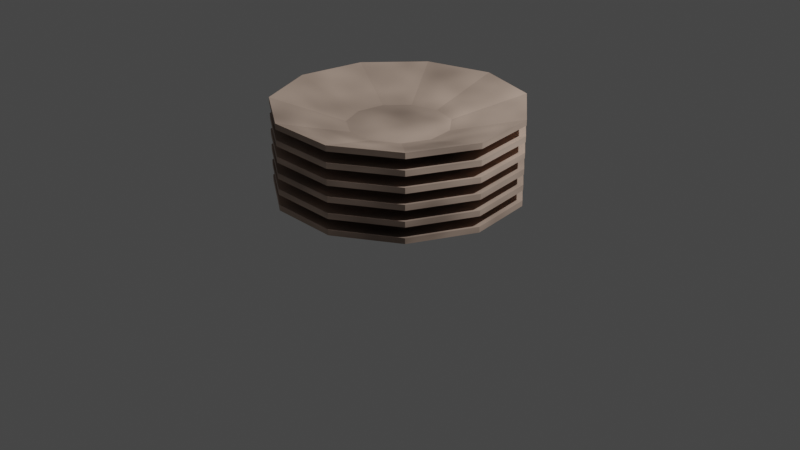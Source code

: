 # Source: PlateTower.blend  (saved by Blender 3.4.6; exported with 4.5.12 LTS)
import bpy
from mathutils import Matrix  # noqa: F401  (used for matrix-valued properties, if any)

bpy.ops.wm.read_factory_settings(use_empty=True)
scene = bpy.context.scene
scene.name = 'Scene'

# ---- collections
col_collection = bpy.data.collections.new('Collection'); scene.collection.children.link(col_collection)

# ---- materials (node trees are filled in below, after node groups)
mat_material_001 = bpy.data.materials.new('Material.001')
mat_material_001.use_transparent_shadow = False

# ---- material node trees
mat_material_001.use_nodes = True; mat_material_001.node_tree.nodes.clear()
_N = mat_material_001.node_tree.nodes; _L = mat_material_001.node_tree.links
n0 = _N.new('ShaderNodeBsdfPrincipled'); n0.name = 'Principled BSDF'; n0.location = (10, 300)
n0.distribution = 'GGX'
n0.subsurface_method = 'RANDOM_WALK_SKIN'
n0.inputs[0].default_value = (1.0, 0.7534, 0.6071, 1.0)
n0.inputs[2].default_value = 0.3691
n0.inputs[3].default_value = 1.45
n0.inputs[27].default_value = (0.0, 0.0, 0.0, 1.0)
n0.inputs[28].default_value = 1.0
n1 = _N.new('ShaderNodeMixShader'); n1.name = 'Mix Shader'; n1.location = (351, 347)
n2 = _N.new('ShaderNodeTexNoise'); n2.name = 'Noise Texture'; n2.location = (-158, 511)
n2.inputs[2].default_value = 2.2
n2.inputs[3].default_value = 1.8
n2.inputs[4].default_value = 0.7467
n2.inputs[8].default_value = 0.1
n3 = _N.new('ShaderNodeOutputMaterial'); n3.name = 'Material Output'; n3.location = (576, 320)
_L.new(n1.outputs[0], n3.inputs[0])
_L.new(n0.outputs[0], n1.inputs[1])
_L.new(n2.outputs[0], n1.inputs[0])
n3.is_active_output = True

# ---- world
world_world = bpy.data.worlds.new('World'); scene.world = world_world
world_world.use_nodes = True; world_world.node_tree.nodes.clear()
_N = world_world.node_tree.nodes; _L = world_world.node_tree.links
n0 = _N.new('ShaderNodeOutputWorld'); n0.name = 'World Output'; n0.location = (300, 300)
n1 = _N.new('ShaderNodeBackground'); n1.name = 'Background'; n1.location = (10, 300)
n1.inputs[0].default_value = (0.05088, 0.05088, 0.05088, 1.0)
_L.new(n1.outputs[0], n0.inputs[0])
n0.is_active_output = True
world_world.color = (0.05088, 0.05088, 0.05088)
world_world.use_sun_shadow = False
world_world.sun_shadow_jitter_overblur = 0.0

# ---- cameras
cam_camera = bpy.data.cameras.new('Camera')
cam_camera.clip_end = 100.0
cam_camera.ortho_scale = 7.314

# ---- lights
light_light = bpy.data.lights.new('Light', 'POINT')
light_light.transmission_factor = 0.0
light_light.energy = 1000.0
light_light.shadow_soft_size = 0.1
light_light.shadow_maximum_resolution = 0.006
light_light.use_absolute_resolution = True

# ---- meshes
me_cylinder = bpy.data.meshes.new('Cylinder')
me_cylinder.from_pydata([(0.0, 1.0, -1.0), (0.0, 1.0, 1.0), (0.5406, 0.8413, -1.0), (0.5406, 0.8413, 1.0), (0.9096, 0.4154, -1.0), (0.9096, 0.4154, 1.0), (0.9898, -0.1423, -1.0), (0.9898, -0.1423, 1.0), (0.7557, -0.6549, -1.0), (0.7557, -0.6549, 1.0), (0.2817, -0.9595, -1.0), (0.2817, -0.9595, 1.0), (-0.2817, -0.9595, -1.0), (-0.2817, -0.9595, 1.0), (-0.7557, -0.6549, -1.0), (-0.7557, -0.6549, 1.0), (-0.9898, -0.1423, -1.0), (-0.9898, -0.1423, 1.0), (-0.9096, 0.4154, -1.0), (-0.9096, 0.4154, 1.0), (-0.5406, 0.8413, -1.0), (-0.5406, 0.8413, 1.0), (1.259, 1.959, 7.038), (-1.068e-09, 2.328, 7.038), (2.118, 0.9672, 7.038), (2.305, -0.3314, 7.038), (1.76, -1.525, 7.038), (0.656, -2.234, 7.038), (-0.656, -2.234, 7.038), (-1.76, -1.525, 7.038), (-2.305, -0.3314, 7.038), (-2.118, 0.9672, 7.038), (-1.259, 1.959, 7.038), (1.259, 1.959, 8.791), (-1.068e-09, 2.328, 8.791), (2.118, 0.9672, 8.791), (2.305, -0.3314, 8.791), (1.76, -1.525, 8.791), (0.656, -2.234, 8.791), (-0.656, -2.234, 8.791), (-1.76, -1.525, 8.791), (-2.305, -0.3314, 8.791), (-2.118, 0.9672, 8.791), (-1.259, 1.959, 8.791), (0.5153, 0.8018, 3.816), (-4.372e-10, 0.9531, 3.816), (0.867, 0.3959, 3.816), (0.9434, -0.1356, 3.816), (0.7203, -0.6241, 3.816), (0.2685, -0.9145, 3.816), (-0.2685, -0.9145, 3.816), (-0.7203, -0.6241, 3.816), (-0.9434, -0.1356, 3.816), (-0.867, 0.3959, 3.816), (-0.5153, 0.8018, 3.816), (-1.511e-06, 1.0, 3.896), (-1.511e-06, 1.0, 5.896), (0.5406, 0.8413, 3.896), (0.5406, 0.8413, 5.896), (0.9096, 0.4154, 3.896), (0.9096, 0.4154, 5.896), (0.9898, -0.1423, 3.896), (0.9898, -0.1423, 5.896), (0.7557, -0.6549, 3.896), (0.7557, -0.6549, 5.896), (0.2817, -0.9595, 3.896), (0.2817, -0.9595, 5.896), (-0.2817, -0.9595, 3.896), (-0.2817, -0.9595, 5.896), (-0.7558, -0.6549, 3.896), (-0.7558, -0.6549, 5.896), (-0.9898, -0.1423, 3.896), (-0.9898, -0.1423, 5.896), (-0.9096, 0.4154, 3.896), (-0.9096, 0.4154, 5.896), (-0.5406, 0.8413, 3.896), (-0.5406, 0.8413, 5.896), (1.259, 1.959, 11.93), (-1.512e-06, 2.328, 11.93), (2.118, 0.9672, 11.93), (2.305, -0.3314, 11.93), (1.76, -1.525, 11.93), (0.656, -2.234, 11.93), (-0.656, -2.234, 11.93), (-1.76, -1.525, 11.93), (-2.305, -0.3314, 11.93), (-2.118, 0.9672, 11.93), (-1.259, 1.959, 11.93), (1.259, 1.959, 13.69), (-1.512e-06, 2.328, 13.69), (2.118, 0.9672, 13.69), (2.305, -0.3314, 13.69), (1.76, -1.525, 13.69), (0.656, -2.234, 13.69), (-0.656, -2.234, 13.69), (-1.76, -1.525, 13.69), (-2.305, -0.3314, 13.69), (-2.118, 0.9672, 13.69), (-1.259, 1.959, 13.69), (0.5153, 0.8018, 8.711), (-1.511e-06, 0.9531, 8.711), (0.867, 0.3959, 8.711), (0.9434, -0.1356, 8.711), (0.7203, -0.6241, 8.711), (0.2685, -0.9145, 8.711), (-0.2685, -0.9145, 8.711), (-0.7203, -0.6241, 8.711), (-0.9434, -0.1356, 8.711), (-0.867, 0.3959, 8.711), (-0.5153, 0.8018, 8.711), (-3.022e-06, 1.0, 8.791), (-3.022e-06, 1.0, 10.79), (0.5406, 0.8413, 8.791), (0.5406, 0.8413, 10.79), (0.9096, 0.4154, 8.791), (0.9096, 0.4154, 10.79), (0.9898, -0.1423, 8.791), (0.9898, -0.1423, 10.79), (0.7557, -0.6549, 8.791), (0.7557, -0.6549, 10.79), (0.2817, -0.9595, 8.791), (0.2817, -0.9595, 10.79), (-0.2817, -0.9595, 8.791), (-0.2817, -0.9595, 10.79), (-0.7558, -0.6549, 8.791), (-0.7558, -0.6549, 10.79), (-0.9898, -0.1423, 8.791), (-0.9898, -0.1423, 10.79), (-0.9096, 0.4154, 8.791), (-0.9096, 0.4154, 10.79), (-0.5406, 0.8413, 8.791), (-0.5406, 0.8413, 10.79), (1.259, 1.959, 16.83), (-3.023e-06, 2.328, 16.83), (2.118, 0.9672, 16.83), (2.305, -0.3314, 16.83), (1.76, -1.525, 16.83), (0.656, -2.234, 16.83), (-0.656, -2.234, 16.83), (-1.76, -1.525, 16.83), (-2.305, -0.3314, 16.83), (-2.118, 0.9672, 16.83), (-1.259, 1.959, 16.83), (1.259, 1.959, 18.58), (-3.023e-06, 2.328, 18.58), (2.118, 0.9672, 18.58), (2.305, -0.3314, 18.58), (1.76, -1.525, 18.58), (0.656, -2.234, 18.58), (-0.656, -2.234, 18.58), (-1.76, -1.525, 18.58), (-2.305, -0.3314, 18.58), (-2.118, 0.9672, 18.58), (-1.259, 1.959, 18.58), (0.5153, 0.8018, 13.61), (-3.022e-06, 0.9531, 13.61), (0.867, 0.3959, 13.61), (0.9434, -0.1356, 13.61), (0.7203, -0.6241, 13.61), (0.2685, -0.9145, 13.61), (-0.2685, -0.9145, 13.61), (-0.7203, -0.6241, 13.61), (-0.9434, -0.1356, 13.61), (-0.867, 0.3959, 13.61), (-0.5153, 0.8018, 13.61), (-4.533e-06, 1.0, 13.69), (-4.533e-06, 1.0, 15.69), (0.5406, 0.8413, 13.69), (0.5406, 0.8413, 15.69), (0.9096, 0.4154, 13.69), (0.9096, 0.4154, 15.69), (0.9898, -0.1423, 13.69), (0.9898, -0.1423, 15.69), (0.7557, -0.6549, 13.69), (0.7557, -0.6549, 15.69), (0.2817, -0.9595, 13.69), (0.2817, -0.9595, 15.69), (-0.2817, -0.9595, 13.69), (-0.2817, -0.9595, 15.69), (-0.7558, -0.6549, 13.69), (-0.7558, -0.6549, 15.69), (-0.9898, -0.1423, 13.69), (-0.9898, -0.1423, 15.69), (-0.9096, 0.4154, 13.69), (-0.9096, 0.4154, 15.69), (-0.5406, 0.8413, 13.69), (-0.5406, 0.8413, 15.69), (1.259, 1.959, 21.72), (-4.534e-06, 2.328, 21.72), (2.118, 0.9672, 21.72), (2.305, -0.3314, 21.72), (1.76, -1.525, 21.72), (0.656, -2.234, 21.72), (-0.656, -2.234, 21.72), (-1.76, -1.525, 21.72), (-2.305, -0.3314, 21.72), (-2.118, 0.9672, 21.72), (-1.259, 1.959, 21.72), (1.259, 1.959, 23.48), (-4.534e-06, 2.328, 23.48), (2.118, 0.9672, 23.48), (2.305, -0.3314, 23.48), (1.76, -1.525, 23.48), (0.656, -2.234, 23.48), (-0.656, -2.234, 23.48), (-1.76, -1.525, 23.48), (-2.305, -0.3314, 23.48), (-2.118, 0.9672, 23.48), (-1.259, 1.959, 23.48), (0.5153, 0.8018, 18.5), (-4.534e-06, 0.9531, 18.5), (0.867, 0.3959, 18.5), (0.9434, -0.1356, 18.5), (0.7203, -0.6241, 18.5), (0.2685, -0.9145, 18.5), (-0.2685, -0.9145, 18.5), (-0.7203, -0.6241, 18.5), (-0.9434, -0.1356, 18.5), (-0.867, 0.3959, 18.5), (-0.5153, 0.8018, 18.5), (-6.044e-06, 1.0, 18.58), (-6.044e-06, 1.0, 20.58), (0.5406, 0.8413, 18.58), (0.5406, 0.8413, 20.58), (0.9096, 0.4154, 18.58), (0.9096, 0.4154, 20.58), (0.9898, -0.1423, 18.58), (0.9898, -0.1423, 20.58), (0.7557, -0.6549, 18.58), (0.7557, -0.6549, 20.58), (0.2817, -0.9595, 18.58), (0.2817, -0.9595, 20.58), (-0.2817, -0.9595, 18.58), (-0.2817, -0.9595, 20.58), (-0.7558, -0.6549, 18.58), (-0.7558, -0.6549, 20.58), (-0.9898, -0.1423, 18.58), (-0.9898, -0.1423, 20.58), (-0.9096, 0.4154, 18.58), (-0.9096, 0.4154, 20.58), (-0.5406, 0.8413, 18.58), (-0.5406, 0.8413, 20.58), (1.259, 1.959, 26.62), (-6.045e-06, 2.328, 26.62), (2.118, 0.9672, 26.62), (2.305, -0.3314, 26.62), (1.76, -1.525, 26.62), (0.656, -2.234, 26.62), (-0.656, -2.234, 26.62), (-1.76, -1.525, 26.62), (-2.305, -0.3314, 26.62), (-2.118, 0.9672, 26.62), (-1.259, 1.959, 26.62), (1.259, 1.959, 28.37), (-6.045e-06, 2.328, 28.37), (2.118, 0.9672, 28.37), (2.305, -0.3314, 28.37), (1.76, -1.525, 28.37), (0.656, -2.234, 28.37), (-0.656, -2.234, 28.37), (-1.76, -1.525, 28.37), (-2.305, -0.3314, 28.37), (-2.118, 0.9672, 28.37), (-1.259, 1.959, 28.37), (0.5153, 0.8018, 23.4), (-6.045e-06, 0.9531, 23.4), (0.867, 0.3959, 23.4), (0.9434, -0.1356, 23.4), (0.7203, -0.6241, 23.4), (0.2685, -0.9145, 23.4), (-0.2685, -0.9145, 23.4), (-0.7203, -0.6241, 23.4), (-0.9434, -0.1356, 23.4), (-0.867, 0.3959, 23.4), (-0.5153, 0.8018, 23.4), (-7.555e-06, 1.0, 23.48), (-7.555e-06, 1.0, 25.48), (0.5406, 0.8413, 23.48), (0.5406, 0.8413, 25.48), (0.9096, 0.4154, 23.48), (0.9096, 0.4154, 25.48), (0.9898, -0.1423, 23.48), (0.9898, -0.1423, 25.48), (0.7557, -0.6549, 23.48), (0.7557, -0.6549, 25.48), (0.2817, -0.9595, 23.48), (0.2817, -0.9595, 25.48), (-0.2817, -0.9595, 23.48), (-0.2817, -0.9595, 25.48), (-0.7558, -0.6549, 23.48), (-0.7558, -0.6549, 25.48), (-0.9898, -0.1423, 23.48), (-0.9898, -0.1423, 25.48), (-0.9096, 0.4154, 23.48), (-0.9096, 0.4154, 25.48), (-0.5406, 0.8413, 23.48), (-0.5406, 0.8413, 25.48), (1.259, 1.959, 31.52), (-7.556e-06, 2.328, 31.52), (2.118, 0.9672, 31.52), (2.305, -0.3314, 31.52), (1.76, -1.525, 31.52), (0.656, -2.234, 31.52), (-0.656, -2.234, 31.52), (-1.76, -1.525, 31.52), (-2.305, -0.3314, 31.52), (-2.118, 0.9672, 31.52), (-1.259, 1.959, 31.52), (1.259, 1.959, 33.27), (-7.556e-06, 2.328, 33.27), (2.118, 0.9672, 33.27), (2.305, -0.3314, 33.27), (1.76, -1.525, 33.27), (0.656, -2.234, 33.27), (-0.656, -2.234, 33.27), (-1.76, -1.525, 33.27), (-2.305, -0.3314, 33.27), (-2.118, 0.9672, 33.27), (-1.259, 1.959, 33.27), (0.5153, 0.8018, 26.79), (-7.556e-06, 0.9531, 26.79), (0.8669, 0.3959, 26.79), (0.9434, -0.1356, 26.79), (0.7203, -0.6241, 26.79), (0.2685, -0.9145, 26.79), (-0.2685, -0.9145, 26.79), (-0.7203, -0.6241, 26.79), (-0.9434, -0.1356, 26.79), (-0.867, 0.3959, 26.79), (-0.5153, 0.8018, 26.79)], [], [(0, 1, 3, 2), (2, 3, 5, 4), (4, 5, 7, 6), (6, 7, 9, 8), (8, 9, 11, 10), (10, 11, 13, 12), (12, 13, 15, 14), (14, 15, 17, 16), (16, 17, 19, 18), (21, 19, 31, 32), (18, 19, 21, 20), (20, 21, 1, 0), (0, 2, 4, 6, 8, 10, 12, 14, 16, 18, 20), (26, 25, 36, 37), (19, 17, 30, 31), (17, 15, 29, 30), (15, 13, 28, 29), (13, 11, 27, 28), (11, 9, 26, 27), (9, 7, 25, 26), (3, 1, 23, 22), (7, 5, 24, 25), (1, 21, 32, 23), (5, 3, 22, 24), (42, 41, 52, 53), (23, 32, 43, 34), (22, 23, 34, 33), (30, 29, 40, 41), (27, 26, 37, 38), (24, 22, 33, 35), (31, 30, 41, 42), (28, 27, 38, 39), (25, 24, 35, 36), (32, 31, 42, 43), (29, 28, 39, 40), (44, 45, 54, 53, 52, 51, 50, 49, 48, 47, 46), (39, 38, 49, 50), (36, 35, 46, 47), (43, 42, 53, 54), (40, 39, 50, 51), (37, 36, 47, 48), (34, 43, 54, 45), (33, 34, 45, 44), (41, 40, 51, 52), (38, 37, 48, 49), (35, 33, 44, 46), (55, 56, 58, 57), (57, 58, 60, 59), (59, 60, 62, 61), (61, 62, 64, 63), (63, 64, 66, 65), (65, 66, 68, 67), (67, 68, 70, 69), (69, 70, 72, 71), (71, 72, 74, 73), (76, 74, 86, 87), (73, 74, 76, 75), (75, 76, 56, 55), (55, 57, 59, 61, 63, 65, 67, 69, 71, 73, 75), (81, 80, 91, 92), (74, 72, 85, 86), (72, 70, 84, 85), (70, 68, 83, 84), (68, 66, 82, 83), (66, 64, 81, 82), (64, 62, 80, 81), (58, 56, 78, 77), (62, 60, 79, 80), (56, 76, 87, 78), (60, 58, 77, 79), (97, 96, 107, 108), (78, 87, 98, 89), (77, 78, 89, 88), (85, 84, 95, 96), (82, 81, 92, 93), (79, 77, 88, 90), (86, 85, 96, 97), (83, 82, 93, 94), (80, 79, 90, 91), (87, 86, 97, 98), (84, 83, 94, 95), (99, 100, 109, 108, 107, 106, 105, 104, 103, 102, 101), (94, 93, 104, 105), (91, 90, 101, 102), (98, 97, 108, 109), (95, 94, 105, 106), (92, 91, 102, 103), (89, 98, 109, 100), (88, 89, 100, 99), (96, 95, 106, 107), (93, 92, 103, 104), (90, 88, 99, 101), (110, 111, 113, 112), (112, 113, 115, 114), (114, 115, 117, 116), (116, 117, 119, 118), (118, 119, 121, 120), (120, 121, 123, 122), (122, 123, 125, 124), (124, 125, 127, 126), (126, 127, 129, 128), (131, 129, 141, 142), (128, 129, 131, 130), (130, 131, 111, 110), (110, 112, 114, 116, 118, 120, 122, 124, 126, 128, 130), (136, 135, 146, 147), (129, 127, 140, 141), (127, 125, 139, 140), (125, 123, 138, 139), (123, 121, 137, 138), (121, 119, 136, 137), (119, 117, 135, 136), (113, 111, 133, 132), (117, 115, 134, 135), (111, 131, 142, 133), (115, 113, 132, 134), (152, 151, 162, 163), (133, 142, 153, 144), (132, 133, 144, 143), (140, 139, 150, 151), (137, 136, 147, 148), (134, 132, 143, 145), (141, 140, 151, 152), (138, 137, 148, 149), (135, 134, 145, 146), (142, 141, 152, 153), (139, 138, 149, 150), (154, 155, 164, 163, 162, 161, 160, 159, 158, 157, 156), (149, 148, 159, 160), (146, 145, 156, 157), (153, 152, 163, 164), (150, 149, 160, 161), (147, 146, 157, 158), (144, 153, 164, 155), (143, 144, 155, 154), (151, 150, 161, 162), (148, 147, 158, 159), (145, 143, 154, 156), (165, 166, 168, 167), (167, 168, 170, 169), (169, 170, 172, 171), (171, 172, 174, 173), (173, 174, 176, 175), (175, 176, 178, 177), (177, 178, 180, 179), (179, 180, 182, 181), (181, 182, 184, 183), (186, 184, 196, 197), (183, 184, 186, 185), (185, 186, 166, 165), (165, 167, 169, 171, 173, 175, 177, 179, 181, 183, 185), (191, 190, 201, 202), (184, 182, 195, 196), (182, 180, 194, 195), (180, 178, 193, 194), (178, 176, 192, 193), (176, 174, 191, 192), (174, 172, 190, 191), (168, 166, 188, 187), (172, 170, 189, 190), (166, 186, 197, 188), (170, 168, 187, 189), (207, 206, 217, 218), (188, 197, 208, 199), (187, 188, 199, 198), (195, 194, 205, 206), (192, 191, 202, 203), (189, 187, 198, 200), (196, 195, 206, 207), (193, 192, 203, 204), (190, 189, 200, 201), (197, 196, 207, 208), (194, 193, 204, 205), (209, 210, 219, 218, 217, 216, 215, 214, 213, 212, 211), (204, 203, 214, 215), (201, 200, 211, 212), (208, 207, 218, 219), (205, 204, 215, 216), (202, 201, 212, 213), (199, 208, 219, 210), (198, 199, 210, 209), (206, 205, 216, 217), (203, 202, 213, 214), (200, 198, 209, 211), (220, 221, 223, 222), (222, 223, 225, 224), (224, 225, 227, 226), (226, 227, 229, 228), (228, 229, 231, 230), (230, 231, 233, 232), (232, 233, 235, 234), (234, 235, 237, 236), (236, 237, 239, 238), (241, 239, 251, 252), (238, 239, 241, 240), (240, 241, 221, 220), (220, 222, 224, 226, 228, 230, 232, 234, 236, 238, 240), (246, 245, 256, 257), (239, 237, 250, 251), (237, 235, 249, 250), (235, 233, 248, 249), (233, 231, 247, 248), (231, 229, 246, 247), (229, 227, 245, 246), (223, 221, 243, 242), (227, 225, 244, 245), (221, 241, 252, 243), (225, 223, 242, 244), (262, 261, 272, 273), (243, 252, 263, 254), (242, 243, 254, 253), (250, 249, 260, 261), (247, 246, 257, 258), (244, 242, 253, 255), (251, 250, 261, 262), (248, 247, 258, 259), (245, 244, 255, 256), (252, 251, 262, 263), (249, 248, 259, 260), (264, 265, 274, 273, 272, 271, 270, 269, 268, 267, 266), (259, 258, 269, 270), (256, 255, 266, 267), (263, 262, 273, 274), (260, 259, 270, 271), (257, 256, 267, 268), (254, 263, 274, 265), (253, 254, 265, 264), (261, 260, 271, 272), (258, 257, 268, 269), (255, 253, 264, 266), (275, 276, 278, 277), (277, 278, 280, 279), (279, 280, 282, 281), (281, 282, 284, 283), (283, 284, 286, 285), (285, 286, 288, 287), (287, 288, 290, 289), (289, 290, 292, 291), (291, 292, 294, 293), (296, 294, 306, 307), (293, 294, 296, 295), (295, 296, 276, 275), (275, 277, 279, 281, 283, 285, 287, 289, 291, 293, 295), (301, 300, 311, 312), (294, 292, 305, 306), (292, 290, 304, 305), (290, 288, 303, 304), (288, 286, 302, 303), (286, 284, 301, 302), (284, 282, 300, 301), (278, 276, 298, 297), (282, 280, 299, 300), (276, 296, 307, 298), (280, 278, 297, 299), (317, 316, 327, 328), (298, 307, 318, 309), (297, 298, 309, 308), (305, 304, 315, 316), (302, 301, 312, 313), (299, 297, 308, 310), (306, 305, 316, 317), (303, 302, 313, 314), (300, 299, 310, 311), (307, 306, 317, 318), (304, 303, 314, 315), (319, 320, 329, 328, 327, 326, 325, 324, 323, 322, 321), (314, 313, 324, 325), (311, 310, 321, 322), (318, 317, 328, 329), (315, 314, 325, 326), (312, 311, 322, 323), (309, 318, 329, 320), (308, 309, 320, 319), (316, 315, 326, 327), (313, 312, 323, 324), (310, 308, 319, 321)])
_uv = me_cylinder.uv_layers.new(name='UVMap')
_uv.uv.foreach_set('vector', [1.0, 0.5, 1.0, 1.0, 0.9091, 1.0, 0.9091, 0.5, 0.9091, 0.5, 0.9091, 1.0, 0.8182, 1.0, 0.8182, 0.5, 0.8182, 0.5, 0.8182, 1.0, 0.7273, 1.0, 0.7273, 0.5, 0.7273, 0.5, 0.7273, 1.0, 0.6364, 1.0, 0.6364, 0.5, 0.6364, 0.5, 0.6364, 1.0, 0.5455, 1.0, 0.5455, 0.5, 0.5455, 0.5, 0.5455, 1.0, 0.4545, 1.0, 0.4545, 0.5, 0.4545, 0.5, 0.4545, 1.0, 0.3636, 1.0, 0.3636, 0.5, 0.3636, 0.5, 0.3636, 1.0, 0.2727, 1.0, 0.2727, 0.5, 0.2727, 0.5, 0.2727, 1.0, 0.1818, 1.0, 0.1818, 0.5, 0.09091, 1.0, 0.1818, 1.0, 0.1818, 1.0, 0.09091, 1.0, 0.1818, 0.5, 0.1818, 1.0, 0.09091, 1.0, 0.09091, 0.5, 0.09091, 0.5, 0.09091, 1.0, -1.788e-07, 1.0, -1.788e-07, 0.5, 0.75, 0.49, 0.8798, 0.4519, 0.9683, 0.3497, 0.9876, 0.2158, 0.9314, 0.09283, 0.8176, 0.01972, 0.6824, 0.01972, 0.5686, 0.09283, 0.5124, 0.2158, 0.5317, 0.3497, 0.6202, 0.4519, 0.6364, 1.0, 0.7273, 1.0, 0.7273, 1.0, 0.6364, 1.0, 0.1818, 1.0, 0.2727, 1.0, 0.2727, 1.0, 0.1818, 1.0, 0.2727, 1.0, 0.3636, 1.0, 0.3636, 1.0, 0.2727, 1.0, 0.3636, 1.0, 0.4545, 1.0, 0.4545, 1.0, 0.3636, 1.0, 0.4545, 1.0, 0.5455, 1.0, 0.5455, 1.0, 0.4545, 1.0, 0.5455, 1.0, 0.6364, 1.0, 0.6364, 1.0, 0.5455, 1.0, 0.6364, 1.0, 0.7273, 1.0, 0.7273, 1.0, 0.6364, 1.0, 0.9091, 1.0, 1.0, 1.0, 1.0, 1.0, 0.9091, 1.0, 0.7273, 1.0, 0.8182, 1.0, 0.8182, 1.0, 0.7273, 1.0, -1.788e-07, 1.0, 0.09091, 1.0, 0.09091, 1.0, -1.788e-07, 1.0, 0.8182, 1.0, 0.9091, 1.0, 0.9091, 1.0, 0.8182, 1.0, 0.1818, 1.0, 0.2727, 1.0, 0.2727, 1.0, 0.1818, 1.0, -1.788e-07, 1.0, 0.09091, 1.0, 0.09091, 1.0, -1.788e-07, 1.0, 0.9091, 1.0, 1.0, 1.0, 1.0, 1.0, 0.9091, 1.0, 0.2727, 1.0, 0.3636, 1.0, 0.3636, 1.0, 0.2727, 1.0, 0.5455, 1.0, 0.6364, 1.0, 0.6364, 1.0, 0.5455, 1.0, 0.8182, 1.0, 0.9091, 1.0, 0.9091, 1.0, 0.8182, 1.0, 0.1818, 1.0, 0.2727, 1.0, 0.2727, 1.0, 0.1818, 1.0, 0.4545, 1.0, 0.5455, 1.0, 0.5455, 1.0, 0.4545, 1.0, 0.7273, 1.0, 0.8182, 1.0, 0.8182, 1.0, 0.7273, 1.0, 0.09091, 1.0, 0.1818, 1.0, 0.1818, 1.0, 0.09091, 1.0, 0.3636, 1.0, 0.4545, 1.0, 0.4545, 1.0, 0.3636, 1.0, 0.3798, 0.4519, 0.25, 0.49, 0.1202, 0.4519, 0.03169, 0.3497, 0.01244, 0.2158, 0.06862, 0.09283, 0.1824, 0.01972, 0.3176, 0.01972, 0.4314, 0.09283, 0.4876, 0.2158, 0.4683, 0.3497, 0.4545, 1.0, 0.5455, 1.0, 0.5455, 1.0, 0.4545, 1.0, 0.7273, 1.0, 0.8182, 1.0, 0.8182, 1.0, 0.7273, 1.0, 0.09091, 1.0, 0.1818, 1.0, 0.1818, 1.0, 0.09091, 1.0, 0.3636, 1.0, 0.4545, 1.0, 0.4545, 1.0, 0.3636, 1.0, 0.6364, 1.0, 0.7273, 1.0, 0.7273, 1.0, 0.6364, 1.0, -1.788e-07, 1.0, 0.09091, 1.0, 0.09091, 1.0, -1.788e-07, 1.0, 0.9091, 1.0, 1.0, 1.0, 1.0, 1.0, 0.9091, 1.0, 0.2727, 1.0, 0.3636, 1.0, 0.3636, 1.0, 0.2727, 1.0, 0.5455, 1.0, 0.6364, 1.0, 0.6364, 1.0, 0.5455, 1.0, 0.8182, 1.0, 0.9091, 1.0, 0.9091, 1.0, 0.8182, 1.0, 1.0, 0.5, 1.0, 1.0, 0.9091, 1.0, 0.9091, 0.5, 0.9091, 0.5, 0.9091, 1.0, 0.8182, 1.0, 0.8182, 0.5, 0.8182, 0.5, 0.8182, 1.0, 0.7273, 1.0, 0.7273, 0.5, 0.7273, 0.5, 0.7273, 1.0, 0.6364, 1.0, 0.6364, 0.5, 0.6364, 0.5, 0.6364, 1.0, 0.5455, 1.0, 0.5455, 0.5, 0.5455, 0.5, 0.5455, 1.0, 0.4545, 1.0, 0.4545, 0.5, 0.4545, 0.5, 0.4545, 1.0, 0.3636, 1.0, 0.3636, 0.5, 0.3636, 0.5, 0.3636, 1.0, 0.2727, 1.0, 0.2727, 0.5, 0.2727, 0.5, 0.2727, 1.0, 0.1818, 1.0, 0.1818, 0.5, 0.09091, 1.0, 0.1818, 1.0, 0.1818, 1.0, 0.09091, 1.0, 0.1818, 0.5, 0.1818, 1.0, 0.09091, 1.0, 0.09091, 0.5, 0.09091, 0.5, 0.09091, 1.0, -1.788e-07, 1.0, -1.788e-07, 0.5, 0.75, 0.49, 0.8798, 0.4519, 0.9683, 0.3497, 0.9876, 0.2158, 0.9314, 0.09283, 0.8176, 0.01972, 0.6824, 0.01972, 0.5686, 0.09283, 0.5124, 0.2158, 0.5317, 0.3497, 0.6202, 0.4519, 0.6364, 1.0, 0.7273, 1.0, 0.7273, 1.0, 0.6364, 1.0, 0.1818, 1.0, 0.2727, 1.0, 0.2727, 1.0, 0.1818, 1.0, 0.2727, 1.0, 0.3636, 1.0, 0.3636, 1.0, 0.2727, 1.0, 0.3636, 1.0, 0.4545, 1.0, 0.4545, 1.0, 0.3636, 1.0, 0.4545, 1.0, 0.5455, 1.0, 0.5455, 1.0, 0.4545, 1.0, 0.5455, 1.0, 0.6364, 1.0, 0.6364, 1.0, 0.5455, 1.0, 0.6364, 1.0, 0.7273, 1.0, 0.7273, 1.0, 0.6364, 1.0, 0.9091, 1.0, 1.0, 1.0, 1.0, 1.0, 0.9091, 1.0, 0.7273, 1.0, 0.8182, 1.0, 0.8182, 1.0, 0.7273, 1.0, -1.788e-07, 1.0, 0.09091, 1.0, 0.09091, 1.0, -1.788e-07, 1.0, 0.8182, 1.0, 0.9091, 1.0, 0.9091, 1.0, 0.8182, 1.0, 0.1818, 1.0, 0.2727, 1.0, 0.2727, 1.0, 0.1818, 1.0, -1.788e-07, 1.0, 0.09091, 1.0, 0.09091, 1.0, -1.788e-07, 1.0, 0.9091, 1.0, 1.0, 1.0, 1.0, 1.0, 0.9091, 1.0, 0.2727, 1.0, 0.3636, 1.0, 0.3636, 1.0, 0.2727, 1.0, 0.5455, 1.0, 0.6364, 1.0, 0.6364, 1.0, 0.5455, 1.0, 0.8182, 1.0, 0.9091, 1.0, 0.9091, 1.0, 0.8182, 1.0, 0.1818, 1.0, 0.2727, 1.0, 0.2727, 1.0, 0.1818, 1.0, 0.4545, 1.0, 0.5455, 1.0, 0.5455, 1.0, 0.4545, 1.0, 0.7273, 1.0, 0.8182, 1.0, 0.8182, 1.0, 0.7273, 1.0, 0.09091, 1.0, 0.1818, 1.0, 0.1818, 1.0, 0.09091, 1.0, 0.3636, 1.0, 0.4545, 1.0, 0.4545, 1.0, 0.3636, 1.0, 0.3798, 0.4519, 0.25, 0.49, 0.1202, 0.4519, 0.03169, 0.3497, 0.01244, 0.2158, 0.06862, 0.09283, 0.1824, 0.01972, 0.3176, 0.01972, 0.4314, 0.09283, 0.4876, 0.2158, 0.4683, 0.3497, 0.4545, 1.0, 0.5455, 1.0, 0.5455, 1.0, 0.4545, 1.0, 0.7273, 1.0, 0.8182, 1.0, 0.8182, 1.0, 0.7273, 1.0, 0.09091, 1.0, 0.1818, 1.0, 0.1818, 1.0, 0.09091, 1.0, 0.3636, 1.0, 0.4545, 1.0, 0.4545, 1.0, 0.3636, 1.0, 0.6364, 1.0, 0.7273, 1.0, 0.7273, 1.0, 0.6364, 1.0, -1.788e-07, 1.0, 0.09091, 1.0, 0.09091, 1.0, -1.788e-07, 1.0, 0.9091, 1.0, 1.0, 1.0, 1.0, 1.0, 0.9091, 1.0, 0.2727, 1.0, 0.3636, 1.0, 0.3636, 1.0, 0.2727, 1.0, 0.5455, 1.0, 0.6364, 1.0, 0.6364, 1.0, 0.5455, 1.0, 0.8182, 1.0, 0.9091, 1.0, 0.9091, 1.0, 0.8182, 1.0, 1.0, 0.5, 1.0, 1.0, 0.9091, 1.0, 0.9091, 0.5, 0.9091, 0.5, 0.9091, 1.0, 0.8182, 1.0, 0.8182, 0.5, 0.8182, 0.5, 0.8182, 1.0, 0.7273, 1.0, 0.7273, 0.5, 0.7273, 0.5, 0.7273, 1.0, 0.6364, 1.0, 0.6364, 0.5, 0.6364, 0.5, 0.6364, 1.0, 0.5455, 1.0, 0.5455, 0.5, 0.5455, 0.5, 0.5455, 1.0, 0.4545, 1.0, 0.4545, 0.5, 0.4545, 0.5, 0.4545, 1.0, 0.3636, 1.0, 0.3636, 0.5, 0.3636, 0.5, 0.3636, 1.0, 0.2727, 1.0, 0.2727, 0.5, 0.2727, 0.5, 0.2727, 1.0, 0.1818, 1.0, 0.1818, 0.5, 0.09091, 1.0, 0.1818, 1.0, 0.1818, 1.0, 0.09091, 1.0, 0.1818, 0.5, 0.1818, 1.0, 0.09091, 1.0, 0.09091, 0.5, 0.09091, 0.5, 0.09091, 1.0, -1.788e-07, 1.0, -1.788e-07, 0.5, 0.75, 0.49, 0.8798, 0.4519, 0.9683, 0.3497, 0.9876, 0.2158, 0.9314, 0.09283, 0.8176, 0.01972, 0.6824, 0.01972, 0.5686, 0.09283, 0.5124, 0.2158, 0.5317, 0.3497, 0.6202, 0.4519, 0.6364, 1.0, 0.7273, 1.0, 0.7273, 1.0, 0.6364, 1.0, 0.1818, 1.0, 0.2727, 1.0, 0.2727, 1.0, 0.1818, 1.0, 0.2727, 1.0, 0.3636, 1.0, 0.3636, 1.0, 0.2727, 1.0, 0.3636, 1.0, 0.4545, 1.0, 0.4545, 1.0, 0.3636, 1.0, 0.4545, 1.0, 0.5455, 1.0, 0.5455, 1.0, 0.4545, 1.0, 0.5455, 1.0, 0.6364, 1.0, 0.6364, 1.0, 0.5455, 1.0, 0.6364, 1.0, 0.7273, 1.0, 0.7273, 1.0, 0.6364, 1.0, 0.9091, 1.0, 1.0, 1.0, 1.0, 1.0, 0.9091, 1.0, 0.7273, 1.0, 0.8182, 1.0, 0.8182, 1.0, 0.7273, 1.0, -1.788e-07, 1.0, 0.09091, 1.0, 0.09091, 1.0, -1.788e-07, 1.0, 0.8182, 1.0, 0.9091, 1.0, 0.9091, 1.0, 0.8182, 1.0, 0.1818, 1.0, 0.2727, 1.0, 0.2727, 1.0, 0.1818, 1.0, -1.788e-07, 1.0, 0.09091, 1.0, 0.09091, 1.0, -1.788e-07, 1.0, 0.9091, 1.0, 1.0, 1.0, 1.0, 1.0, 0.9091, 1.0, 0.2727, 1.0, 0.3636, 1.0, 0.3636, 1.0, 0.2727, 1.0, 0.5455, 1.0, 0.6364, 1.0, 0.6364, 1.0, 0.5455, 1.0, 0.8182, 1.0, 0.9091, 1.0, 0.9091, 1.0, 0.8182, 1.0, 0.1818, 1.0, 0.2727, 1.0, 0.2727, 1.0, 0.1818, 1.0, 0.4545, 1.0, 0.5455, 1.0, 0.5455, 1.0, 0.4545, 1.0, 0.7273, 1.0, 0.8182, 1.0, 0.8182, 1.0, 0.7273, 1.0, 0.09091, 1.0, 0.1818, 1.0, 0.1818, 1.0, 0.09091, 1.0, 0.3636, 1.0, 0.4545, 1.0, 0.4545, 1.0, 0.3636, 1.0, 0.3798, 0.4519, 0.25, 0.49, 0.1202, 0.4519, 0.03169, 0.3497, 0.01244, 0.2158, 0.06862, 0.09283, 0.1824, 0.01972, 0.3176, 0.01972, 0.4314, 0.09283, 0.4876, 0.2158, 0.4683, 0.3497, 0.4545, 1.0, 0.5455, 1.0, 0.5455, 1.0, 0.4545, 1.0, 0.7273, 1.0, 0.8182, 1.0, 0.8182, 1.0, 0.7273, 1.0, 0.09091, 1.0, 0.1818, 1.0, 0.1818, 1.0, 0.09091, 1.0, 0.3636, 1.0, 0.4545, 1.0, 0.4545, 1.0, 0.3636, 1.0, 0.6364, 1.0, 0.7273, 1.0, 0.7273, 1.0, 0.6364, 1.0, -1.788e-07, 1.0, 0.09091, 1.0, 0.09091, 1.0, -1.788e-07, 1.0, 0.9091, 1.0, 1.0, 1.0, 1.0, 1.0, 0.9091, 1.0, 0.2727, 1.0, 0.3636, 1.0, 0.3636, 1.0, 0.2727, 1.0, 0.5455, 1.0, 0.6364, 1.0, 0.6364, 1.0, 0.5455, 1.0, 0.8182, 1.0, 0.9091, 1.0, 0.9091, 1.0, 0.8182, 1.0, 1.0, 0.5, 1.0, 1.0, 0.9091, 1.0, 0.9091, 0.5, 0.9091, 0.5, 0.9091, 1.0, 0.8182, 1.0, 0.8182, 0.5, 0.8182, 0.5, 0.8182, 1.0, 0.7273, 1.0, 0.7273, 0.5, 0.7273, 0.5, 0.7273, 1.0, 0.6364, 1.0, 0.6364, 0.5, 0.6364, 0.5, 0.6364, 1.0, 0.5455, 1.0, 0.5455, 0.5, 0.5455, 0.5, 0.5455, 1.0, 0.4545, 1.0, 0.4545, 0.5, 0.4545, 0.5, 0.4545, 1.0, 0.3636, 1.0, 0.3636, 0.5, 0.3636, 0.5, 0.3636, 1.0, 0.2727, 1.0, 0.2727, 0.5, 0.2727, 0.5, 0.2727, 1.0, 0.1818, 1.0, 0.1818, 0.5, 0.09091, 1.0, 0.1818, 1.0, 0.1818, 1.0, 0.09091, 1.0, 0.1818, 0.5, 0.1818, 1.0, 0.09091, 1.0, 0.09091, 0.5, 0.09091, 0.5, 0.09091, 1.0, -1.788e-07, 1.0, -1.788e-07, 0.5, 0.75, 0.49, 0.8798, 0.4519, 0.9683, 0.3497, 0.9876, 0.2158, 0.9314, 0.09283, 0.8176, 0.01972, 0.6824, 0.01972, 0.5686, 0.09283, 0.5124, 0.2158, 0.5317, 0.3497, 0.6202, 0.4519, 0.6364, 1.0, 0.7273, 1.0, 0.7273, 1.0, 0.6364, 1.0, 0.1818, 1.0, 0.2727, 1.0, 0.2727, 1.0, 0.1818, 1.0, 0.2727, 1.0, 0.3636, 1.0, 0.3636, 1.0, 0.2727, 1.0, 0.3636, 1.0, 0.4545, 1.0, 0.4545, 1.0, 0.3636, 1.0, 0.4545, 1.0, 0.5455, 1.0, 0.5455, 1.0, 0.4545, 1.0, 0.5455, 1.0, 0.6364, 1.0, 0.6364, 1.0, 0.5455, 1.0, 0.6364, 1.0, 0.7273, 1.0, 0.7273, 1.0, 0.6364, 1.0, 0.9091, 1.0, 1.0, 1.0, 1.0, 1.0, 0.9091, 1.0, 0.7273, 1.0, 0.8182, 1.0, 0.8182, 1.0, 0.7273, 1.0, -1.788e-07, 1.0, 0.09091, 1.0, 0.09091, 1.0, -1.788e-07, 1.0, 0.8182, 1.0, 0.9091, 1.0, 0.9091, 1.0, 0.8182, 1.0, 0.1818, 1.0, 0.2727, 1.0, 0.2727, 1.0, 0.1818, 1.0, -1.788e-07, 1.0, 0.09091, 1.0, 0.09091, 1.0, -1.788e-07, 1.0, 0.9091, 1.0, 1.0, 1.0, 1.0, 1.0, 0.9091, 1.0, 0.2727, 1.0, 0.3636, 1.0, 0.3636, 1.0, 0.2727, 1.0, 0.5455, 1.0, 0.6364, 1.0, 0.6364, 1.0, 0.5455, 1.0, 0.8182, 1.0, 0.9091, 1.0, 0.9091, 1.0, 0.8182, 1.0, 0.1818, 1.0, 0.2727, 1.0, 0.2727, 1.0, 0.1818, 1.0, 0.4545, 1.0, 0.5455, 1.0, 0.5455, 1.0, 0.4545, 1.0, 0.7273, 1.0, 0.8182, 1.0, 0.8182, 1.0, 0.7273, 1.0, 0.09091, 1.0, 0.1818, 1.0, 0.1818, 1.0, 0.09091, 1.0, 0.3636, 1.0, 0.4545, 1.0, 0.4545, 1.0, 0.3636, 1.0, 0.3798, 0.4519, 0.25, 0.49, 0.1202, 0.4519, 0.03169, 0.3497, 0.01244, 0.2158, 0.06862, 0.09283, 0.1824, 0.01972, 0.3176, 0.01972, 0.4314, 0.09283, 0.4876, 0.2158, 0.4683, 0.3497, 0.4545, 1.0, 0.5455, 1.0, 0.5455, 1.0, 0.4545, 1.0, 0.7273, 1.0, 0.8182, 1.0, 0.8182, 1.0, 0.7273, 1.0, 0.09091, 1.0, 0.1818, 1.0, 0.1818, 1.0, 0.09091, 1.0, 0.3636, 1.0, 0.4545, 1.0, 0.4545, 1.0, 0.3636, 1.0, 0.6364, 1.0, 0.7273, 1.0, 0.7273, 1.0, 0.6364, 1.0, -1.788e-07, 1.0, 0.09091, 1.0, 0.09091, 1.0, -1.788e-07, 1.0, 0.9091, 1.0, 1.0, 1.0, 1.0, 1.0, 0.9091, 1.0, 0.2727, 1.0, 0.3636, 1.0, 0.3636, 1.0, 0.2727, 1.0, 0.5455, 1.0, 0.6364, 1.0, 0.6364, 1.0, 0.5455, 1.0, 0.8182, 1.0, 0.9091, 1.0, 0.9091, 1.0, 0.8182, 1.0, 1.0, 0.5, 1.0, 1.0, 0.9091, 1.0, 0.9091, 0.5, 0.9091, 0.5, 0.9091, 1.0, 0.8182, 1.0, 0.8182, 0.5, 0.8182, 0.5, 0.8182, 1.0, 0.7273, 1.0, 0.7273, 0.5, 0.7273, 0.5, 0.7273, 1.0, 0.6364, 1.0, 0.6364, 0.5, 0.6364, 0.5, 0.6364, 1.0, 0.5455, 1.0, 0.5455, 0.5, 0.5455, 0.5, 0.5455, 1.0, 0.4545, 1.0, 0.4545, 0.5, 0.4545, 0.5, 0.4545, 1.0, 0.3636, 1.0, 0.3636, 0.5, 0.3636, 0.5, 0.3636, 1.0, 0.2727, 1.0, 0.2727, 0.5, 0.2727, 0.5, 0.2727, 1.0, 0.1818, 1.0, 0.1818, 0.5, 0.09091, 1.0, 0.1818, 1.0, 0.1818, 1.0, 0.09091, 1.0, 0.1818, 0.5, 0.1818, 1.0, 0.09091, 1.0, 0.09091, 0.5, 0.09091, 0.5, 0.09091, 1.0, -1.788e-07, 1.0, -1.788e-07, 0.5, 0.75, 0.49, 0.8798, 0.4519, 0.9683, 0.3497, 0.9876, 0.2158, 0.9314, 0.09283, 0.8176, 0.01972, 0.6824, 0.01972, 0.5686, 0.09283, 0.5124, 0.2158, 0.5317, 0.3497, 0.6202, 0.4519, 0.6364, 1.0, 0.7273, 1.0, 0.7273, 1.0, 0.6364, 1.0, 0.1818, 1.0, 0.2727, 1.0, 0.2727, 1.0, 0.1818, 1.0, 0.2727, 1.0, 0.3636, 1.0, 0.3636, 1.0, 0.2727, 1.0, 0.3636, 1.0, 0.4545, 1.0, 0.4545, 1.0, 0.3636, 1.0, 0.4545, 1.0, 0.5455, 1.0, 0.5455, 1.0, 0.4545, 1.0, 0.5455, 1.0, 0.6364, 1.0, 0.6364, 1.0, 0.5455, 1.0, 0.6364, 1.0, 0.7273, 1.0, 0.7273, 1.0, 0.6364, 1.0, 0.9091, 1.0, 1.0, 1.0, 1.0, 1.0, 0.9091, 1.0, 0.7273, 1.0, 0.8182, 1.0, 0.8182, 1.0, 0.7273, 1.0, -1.788e-07, 1.0, 0.09091, 1.0, 0.09091, 1.0, -1.788e-07, 1.0, 0.8182, 1.0, 0.9091, 1.0, 0.9091, 1.0, 0.8182, 1.0, 0.1818, 1.0, 0.2727, 1.0, 0.2727, 1.0, 0.1818, 1.0, -1.788e-07, 1.0, 0.09091, 1.0, 0.09091, 1.0, -1.788e-07, 1.0, 0.9091, 1.0, 1.0, 1.0, 1.0, 1.0, 0.9091, 1.0, 0.2727, 1.0, 0.3636, 1.0, 0.3636, 1.0, 0.2727, 1.0, 0.5455, 1.0, 0.6364, 1.0, 0.6364, 1.0, 0.5455, 1.0, 0.8182, 1.0, 0.9091, 1.0, 0.9091, 1.0, 0.8182, 1.0, 0.1818, 1.0, 0.2727, 1.0, 0.2727, 1.0, 0.1818, 1.0, 0.4545, 1.0, 0.5455, 1.0, 0.5455, 1.0, 0.4545, 1.0, 0.7273, 1.0, 0.8182, 1.0, 0.8182, 1.0, 0.7273, 1.0, 0.09091, 1.0, 0.1818, 1.0, 0.1818, 1.0, 0.09091, 1.0, 0.3636, 1.0, 0.4545, 1.0, 0.4545, 1.0, 0.3636, 1.0, 0.3798, 0.4519, 0.25, 0.49, 0.1202, 0.4519, 0.03169, 0.3497, 0.01244, 0.2158, 0.06862, 0.09283, 0.1824, 0.01972, 0.3176, 0.01972, 0.4314, 0.09283, 0.4876, 0.2158, 0.4683, 0.3497, 0.4545, 1.0, 0.5455, 1.0, 0.5455, 1.0, 0.4545, 1.0, 0.7273, 1.0, 0.8182, 1.0, 0.8182, 1.0, 0.7273, 1.0, 0.09091, 1.0, 0.1818, 1.0, 0.1818, 1.0, 0.09091, 1.0, 0.3636, 1.0, 0.4545, 1.0, 0.4545, 1.0, 0.3636, 1.0, 0.6364, 1.0, 0.7273, 1.0, 0.7273, 1.0, 0.6364, 1.0, -1.788e-07, 1.0, 0.09091, 1.0, 0.09091, 1.0, -1.788e-07, 1.0, 0.9091, 1.0, 1.0, 1.0, 1.0, 1.0, 0.9091, 1.0, 0.2727, 1.0, 0.3636, 1.0, 0.3636, 1.0, 0.2727, 1.0, 0.5455, 1.0, 0.6364, 1.0, 0.6364, 1.0, 0.5455, 1.0, 0.8182, 1.0, 0.9091, 1.0, 0.9091, 1.0, 0.8182, 1.0, 1.0, 0.5, 1.0, 1.0, 0.9091, 1.0, 0.9091, 0.5, 0.9091, 0.5, 0.9091, 1.0, 0.8182, 1.0, 0.8182, 0.5, 0.8182, 0.5, 0.8182, 1.0, 0.7273, 1.0, 0.7273, 0.5, 0.7273, 0.5, 0.7273, 1.0, 0.6364, 1.0, 0.6364, 0.5, 0.6364, 0.5, 0.6364, 1.0, 0.5455, 1.0, 0.5455, 0.5, 0.5455, 0.5, 0.5455, 1.0, 0.4545, 1.0, 0.4545, 0.5, 0.4545, 0.5, 0.4545, 1.0, 0.3636, 1.0, 0.3636, 0.5, 0.3636, 0.5, 0.3636, 1.0, 0.2727, 1.0, 0.2727, 0.5, 0.2727, 0.5, 0.2727, 1.0, 0.1818, 1.0, 0.1818, 0.5, 0.09091, 1.0, 0.1818, 1.0, 0.1818, 1.0, 0.09091, 1.0, 0.1818, 0.5, 0.1818, 1.0, 0.09091, 1.0, 0.09091, 0.5, 0.09091, 0.5, 0.09091, 1.0, -1.788e-07, 1.0, -1.788e-07, 0.5, 0.75, 0.49, 0.8798, 0.4519, 0.9683, 0.3497, 0.9876, 0.2158, 0.9314, 0.09283, 0.8176, 0.01972, 0.6824, 0.01972, 0.5686, 0.09283, 0.5124, 0.2158, 0.5317, 0.3497, 0.6202, 0.4519, 0.6364, 1.0, 0.7273, 1.0, 0.7273, 1.0, 0.6364, 1.0, 0.1818, 1.0, 0.2727, 1.0, 0.2727, 1.0, 0.1818, 1.0, 0.2727, 1.0, 0.3636, 1.0, 0.3636, 1.0, 0.2727, 1.0, 0.3636, 1.0, 0.4545, 1.0, 0.4545, 1.0, 0.3636, 1.0, 0.4545, 1.0, 0.5455, 1.0, 0.5455, 1.0, 0.4545, 1.0, 0.5455, 1.0, 0.6364, 1.0, 0.6364, 1.0, 0.5455, 1.0, 0.6364, 1.0, 0.7273, 1.0, 0.7273, 1.0, 0.6364, 1.0, 0.9091, 1.0, 1.0, 1.0, 1.0, 1.0, 0.9091, 1.0, 0.7273, 1.0, 0.8182, 1.0, 0.8182, 1.0, 0.7273, 1.0, -1.788e-07, 1.0, 0.09091, 1.0, 0.09091, 1.0, -1.788e-07, 1.0, 0.8182, 1.0, 0.9091, 1.0, 0.9091, 1.0, 0.8182, 1.0, 0.1818, 1.0, 0.2727, 1.0, 0.2727, 1.0, 0.1818, 1.0, -1.788e-07, 1.0, 0.09091, 1.0, 0.09091, 1.0, -1.788e-07, 1.0, 0.9091, 1.0, 1.0, 1.0, 1.0, 1.0, 0.9091, 1.0, 0.2727, 1.0, 0.3636, 1.0, 0.3636, 1.0, 0.2727, 1.0, 0.5455, 1.0, 0.6364, 1.0, 0.6364, 1.0, 0.5455, 1.0, 0.8182, 1.0, 0.9091, 1.0, 0.9091, 1.0, 0.8182, 1.0, 0.1818, 1.0, 0.2727, 1.0, 0.2727, 1.0, 0.1818, 1.0, 0.4545, 1.0, 0.5455, 1.0, 0.5455, 1.0, 0.4545, 1.0, 0.7273, 1.0, 0.8182, 1.0, 0.8182, 1.0, 0.7273, 1.0, 0.09091, 1.0, 0.1818, 1.0, 0.1818, 1.0, 0.09091, 1.0, 0.3636, 1.0, 0.4545, 1.0, 0.4545, 1.0, 0.3636, 1.0, 0.3798, 0.4519, 0.25, 0.49, 0.1202, 0.4519, 0.03169, 0.3497, 0.01244, 0.2158, 0.06862, 0.09283, 0.1824, 0.01972, 0.3176, 0.01972, 0.4314, 0.09283, 0.4876, 0.2158, 0.4683, 0.3497, 0.4545, 1.0, 0.5455, 1.0, 0.5455, 1.0, 0.4545, 1.0, 0.7273, 1.0, 0.8182, 1.0, 0.8182, 1.0, 0.7273, 1.0, 0.09091, 1.0, 0.1818, 1.0, 0.1818, 1.0, 0.09091, 1.0, 0.3636, 1.0, 0.4545, 1.0, 0.4545, 1.0, 0.3636, 1.0, 0.6364, 1.0, 0.7273, 1.0, 0.7273, 1.0, 0.6364, 1.0, -1.788e-07, 1.0, 0.09091, 1.0, 0.09091, 1.0, -1.788e-07, 1.0, 0.9091, 1.0, 1.0, 1.0, 1.0, 1.0, 0.9091, 1.0, 0.2727, 1.0, 0.3636, 1.0, 0.3636, 1.0, 0.2727, 1.0, 0.5455, 1.0, 0.6364, 1.0, 0.6364, 1.0, 0.5455, 1.0, 0.8182, 1.0, 0.9091, 1.0, 0.9091, 1.0, 0.8182, 1.0])
me_cylinder.materials.append(mat_material_001)
me_cylinder.update()

# ---- objects
ob_light = bpy.data.objects.new('Light', light_light)
ob_camera = bpy.data.objects.new('Camera', cam_camera)
ob_cylinder = bpy.data.objects.new('Cylinder', me_cylinder)

# ---- transforms, parenting, visibility, modifiers, constraints
ob_light.location = (4.076, 1.005, 5.904)
ob_light.rotation_euler = (0.6503, 0.05522, 1.866)
ob_light.lock_rotations_4d = False
ob_light.empty_display_type = 'ARROWS'
ob_light.color = (0.0, 0.0, 0.0, 0.0)
ob_light.lineart.crease_threshold = 0.0
ob_camera.location = (7.359, -6.926, 4.958)
ob_camera.rotation_euler = (1.109, 0.0, 0.8149)
ob_camera.lock_rotations_4d = False
ob_camera.empty_display_type = 'ARROWS'
ob_camera.color = (0.0, 0.0, 0.0, 0.0)
ob_camera.display_type = 'WIRE'
ob_camera.lineart.crease_threshold = 0.0
ob_cylinder.location = (0.0, 0.0, 0.1339)
ob_cylinder.scale = (0.5473, 0.5473, 0.03369)

# ---- collection membership
col_collection.objects.link(ob_light)
col_collection.objects.link(ob_camera)
col_collection.objects.link(ob_cylinder)

# ---- scene / render settings (as saved in the file)
scene.camera = ob_camera
scene.frame_start = 1; scene.frame_end = 250; scene.frame_set(1)
scene.render.engine = 'BLENDER_EEVEE_NEXT'
scene.cycles.sampling_pattern = 'TABULATED_SOBOL'
scene.cycles.use_light_tree = False
scene.view_settings.view_transform = 'Filmic'
bpy.context.view_layer.update()
